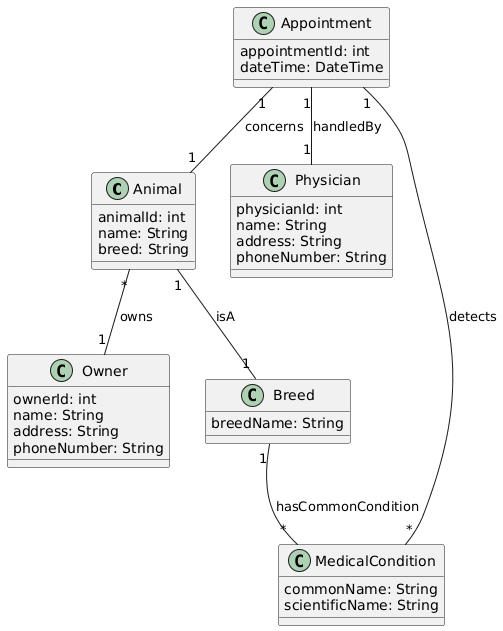

The diagram above was rendered by PlantUML. Its source (embedded in the PNG):
@startuml
class Animal {
    animalId: int
    name: String
    breed: String
}

class Owner {
    ownerId: int
    name: String
    address: String
    phoneNumber: String
}

class Breed {
    breedName: String
}

class Appointment {
    appointmentId: int
    dateTime: DateTime
}

class Physician {
    physicianId: int
    name: String
    address: String
    phoneNumber: String
}

class MedicalCondition {
    commonName: String
    scientificName: String
}

Animal "*" -- "1" Owner : owns
Animal "1" -- "1" Breed : isA
Appointment "1" -- "1" Animal : concerns
Appointment "1" -- "1" Physician : handledBy
Appointment "1" -- "*" MedicalCondition : detects
Breed "1" -- "*" MedicalCondition : hasCommonCondition
@enduml